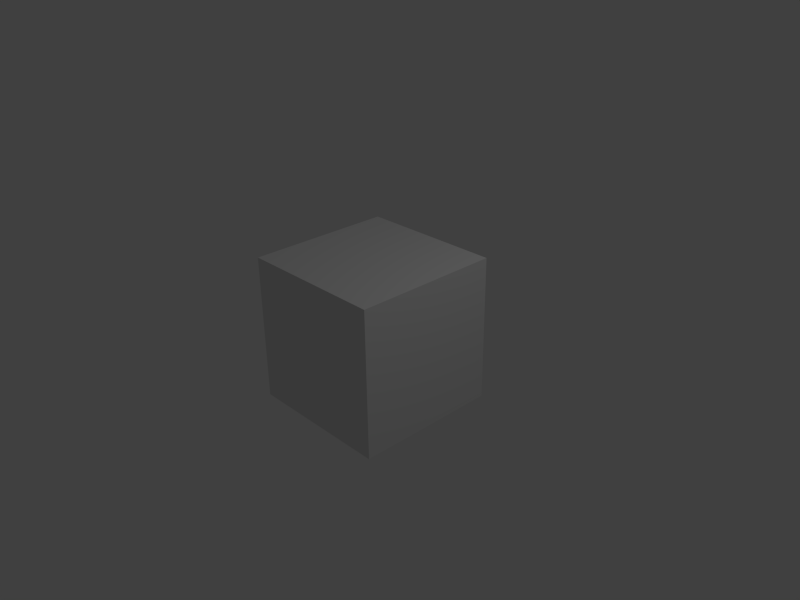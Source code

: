 # Source: NLEvideoInterface.blend  (saved by Blender 2.71.0; exported with 4.5.12 LTS)
import bpy
from mathutils import Matrix  # noqa: F401  (used for matrix-valued properties, if any)

bpy.ops.wm.read_factory_settings(use_empty=True)
scene = bpy.context.scene
scene.name = 'Scene'

# ---- collections
col_collection_1 = bpy.data.collections.new('Collection 1'); scene.collection.children.link(col_collection_1)

# ---- materials (node trees are filled in below, after node groups)
mat_material = bpy.data.materials.new('Material')
mat_material.alpha_threshold = 0.0
mat_material.use_transparent_shadow = False
mat_material.roughness = 0.5
mat_material.line_color = (0.0, 0.0, 0.0, 1.0)

# ---- material node trees

# ---- world
world_world = bpy.data.worlds.new('World'); scene.world = world_world
world_world.color = (0.05088, 0.05088, 0.05088)
world_world.use_sun_shadow = False
world_world.sun_shadow_jitter_overblur = 0.0
world_world.cycles.sampling_method = 'MANUAL'
world_world.cycles.sample_map_resolution = 256

# ---- cameras
cam_camera = bpy.data.cameras.new('Camera')
cam_camera.clip_end = 100.0
cam_camera.lens = 35.0
cam_camera.sensor_width = 32.0
cam_camera.sensor_height = 18.0
cam_camera.ortho_scale = 7.314
cam_camera.dof.focus_distance = 0.0
cam_camera.dof.aperture_fstop = 128.0

# ---- lights
light_lamp = bpy.data.lights.new('Lamp', 'POINT')
light_lamp.transmission_factor = 0.0
light_lamp.cutoff_distance = 30.0
light_lamp.energy = 100.0
light_lamp.shadow_buffer_clip_start = 1.001
light_lamp.shadow_soft_size = 0.1
light_lamp.shadow_maximum_resolution = 0.006
light_lamp.use_absolute_resolution = True
light_lamp.cycles.use_multiple_importance_sampling = False

# ---- meshes
me_cube = bpy.data.meshes.new('Cube')
me_cube.from_pydata([(1.0, 1.0, -1.0), (1.0, -1.0, -1.0), (-1.0, -1.0, -1.0), (-1.0, 1.0, -1.0), (1.0, 1.0, 1.0), (1.0, -1.0, 1.0), (-1.0, -1.0, 1.0), (-1.0, 1.0, 1.0)], [], [(0, 1, 2, 3), (4, 7, 6, 5), (0, 4, 5, 1), (1, 5, 6, 2), (2, 6, 7, 3), (4, 0, 3, 7)])
me_cube.materials.append(mat_material)
me_cube.use_remesh_preserve_volume = False
me_cube.use_remesh_preserve_attributes = False
me_cube.use_mirror_vertex_groups = False
me_cube.update()

# ---- objects
ob_cube = bpy.data.objects.new('Cube', me_cube)
ob_lamp = bpy.data.objects.new('Lamp', light_lamp)
ob_camera = bpy.data.objects.new('Camera', cam_camera)

# ---- transforms, parenting, visibility, modifiers, constraints
ob_cube.location = (0.0, 0.0, 0.0)
ob_cube.lock_rotations_4d = False
ob_cube.empty_display_type = 'ARROWS'
ob_cube.lineart.crease_threshold = 0.0
ob_lamp.location = (4.076, 1.005, 5.904)
ob_lamp.rotation_euler = (0.6503, 0.05522, 1.866)
ob_lamp.lock_rotations_4d = False
ob_lamp.empty_display_type = 'ARROWS'
ob_lamp.color = (0.0, 0.0, 0.0, 0.0)
ob_lamp.lineart.crease_threshold = 0.0
ob_camera.location = (7.481, -6.508, 5.344)
ob_camera.rotation_euler = (1.109, 0.01082, 0.8149)
ob_camera.lock_rotations_4d = False
ob_camera.empty_display_type = 'ARROWS'
ob_camera.color = (0.0, 0.0, 0.0, 0.0)
ob_camera.display_type = 'WIRE'
ob_camera.lineart.crease_threshold = 0.0

# ---- collection membership
col_collection_1.objects.link(ob_cube)
col_collection_1.objects.link(ob_lamp)
col_collection_1.objects.link(ob_camera)

# ---- scene / render settings (as saved in the file)
scene.camera = ob_camera
scene.frame_start = 1; scene.frame_end = 250; scene.frame_set(81)
scene.render.engine = 'BLENDER_EEVEE_NEXT'
scene.render.image_settings.compression = 90
scene.render.resolution_x = 1440
scene.render.pixel_aspect_x = 4.0
scene.render.pixel_aspect_y = 3.0
scene.render.fps = 25
scene.render.dither_intensity = 0.0
scene.render.use_compositing = False
scene.cycles.use_denoising = False
scene.cycles.samples = 10
scene.cycles.sampling_pattern = 'TABULATED_SOBOL'
scene.cycles.light_sampling_threshold = 0.0
scene.cycles.use_adaptive_sampling = False
scene.cycles.use_light_tree = False
scene.cycles.blur_glossy = 0.0
scene.cycles.volume_bounces = 1
scene.cycles.pixel_filter_type = 'GAUSSIAN'
scene.cycles.sample_clamp_indirect = 0.0
scene.view_settings.view_transform = 'Standard'
bpy.context.view_layer.update()
